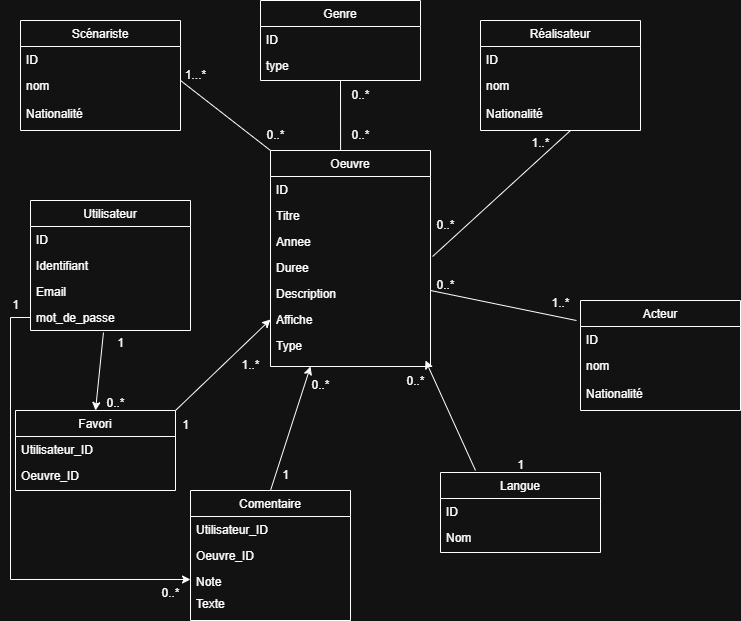

The diagram above was exported from draw.io. Its source (the exported page's mxGraphModel, read from the mxfile embedded in the PNG):
<mxGraphModel dx="1426" dy="743" grid="1" gridSize="10" guides="1" tooltips="1" connect="1" arrows="1" fold="1" page="1" pageScale="1" pageWidth="827" pageHeight="1169" math="0" shadow="0">
  <root>
    <mxCell id="WIyWlLk6GJQsqaUBKTNV-0" />
    <mxCell id="WIyWlLk6GJQsqaUBKTNV-1" parent="WIyWlLk6GJQsqaUBKTNV-0" />
    <mxCell id="zkfFHV4jXpPFQw0GAbJ--17" value="Oeuvre" style="swimlane;fontStyle=0;align=center;verticalAlign=top;childLayout=stackLayout;horizontal=1;startSize=26;horizontalStack=0;resizeParent=1;resizeLast=0;collapsible=1;marginBottom=0;rounded=0;shadow=0;strokeWidth=1;" parent="WIyWlLk6GJQsqaUBKTNV-1" vertex="1">
      <mxGeometry x="290" y="160" width="160" height="216" as="geometry">
        <mxRectangle x="550" y="160" width="160" height="26" as="alternateBounds" />
      </mxGeometry>
    </mxCell>
    <mxCell id="zkfFHV4jXpPFQw0GAbJ--18" value="ID" style="text;align=left;verticalAlign=top;spacingLeft=4;spacingRight=4;overflow=hidden;rotatable=0;points=[[0,0.5],[1,0.5]];portConstraint=eastwest;" parent="zkfFHV4jXpPFQw0GAbJ--17" vertex="1">
      <mxGeometry y="26" width="160" height="26" as="geometry" />
    </mxCell>
    <mxCell id="zkfFHV4jXpPFQw0GAbJ--19" value="Titre" style="text;align=left;verticalAlign=top;spacingLeft=4;spacingRight=4;overflow=hidden;rotatable=0;points=[[0,0.5],[1,0.5]];portConstraint=eastwest;rounded=0;shadow=0;html=0;" parent="zkfFHV4jXpPFQw0GAbJ--17" vertex="1">
      <mxGeometry y="52" width="160" height="26" as="geometry" />
    </mxCell>
    <mxCell id="zkfFHV4jXpPFQw0GAbJ--20" value="Annee" style="text;align=left;verticalAlign=top;spacingLeft=4;spacingRight=4;overflow=hidden;rotatable=0;points=[[0,0.5],[1,0.5]];portConstraint=eastwest;rounded=0;shadow=0;html=0;" parent="zkfFHV4jXpPFQw0GAbJ--17" vertex="1">
      <mxGeometry y="78" width="160" height="26" as="geometry" />
    </mxCell>
    <mxCell id="zkfFHV4jXpPFQw0GAbJ--21" value="Duree" style="text;align=left;verticalAlign=top;spacingLeft=4;spacingRight=4;overflow=hidden;rotatable=0;points=[[0,0.5],[1,0.5]];portConstraint=eastwest;rounded=0;shadow=0;html=0;" parent="zkfFHV4jXpPFQw0GAbJ--17" vertex="1">
      <mxGeometry y="104" width="160" height="26" as="geometry" />
    </mxCell>
    <mxCell id="zkfFHV4jXpPFQw0GAbJ--22" value="Description" style="text;align=left;verticalAlign=top;spacingLeft=4;spacingRight=4;overflow=hidden;rotatable=0;points=[[0,0.5],[1,0.5]];portConstraint=eastwest;rounded=0;shadow=0;html=0;" parent="zkfFHV4jXpPFQw0GAbJ--17" vertex="1">
      <mxGeometry y="130" width="160" height="26" as="geometry" />
    </mxCell>
    <mxCell id="zkfFHV4jXpPFQw0GAbJ--24" value="Affiche " style="text;align=left;verticalAlign=top;spacingLeft=4;spacingRight=4;overflow=hidden;rotatable=0;points=[[0,0.5],[1,0.5]];portConstraint=eastwest;" parent="zkfFHV4jXpPFQw0GAbJ--17" vertex="1">
      <mxGeometry y="156" width="160" height="26" as="geometry" />
    </mxCell>
    <mxCell id="zkfFHV4jXpPFQw0GAbJ--25" value="Type" style="text;align=left;verticalAlign=top;spacingLeft=4;spacingRight=4;overflow=hidden;rotatable=0;points=[[0,0.5],[1,0.5]];portConstraint=eastwest;" parent="zkfFHV4jXpPFQw0GAbJ--17" vertex="1">
      <mxGeometry y="182" width="160" height="26" as="geometry" />
    </mxCell>
    <mxCell id="JED-cysDRxxhzXfRrdxD-64" value="Genre" style="swimlane;fontStyle=0;align=center;verticalAlign=top;childLayout=stackLayout;horizontal=1;startSize=26;horizontalStack=0;resizeParent=1;resizeLast=0;collapsible=1;marginBottom=0;rounded=0;shadow=0;strokeWidth=1;" parent="WIyWlLk6GJQsqaUBKTNV-1" vertex="1">
      <mxGeometry x="280" y="10" width="160" height="80" as="geometry">
        <mxRectangle x="550" y="140" width="160" height="26" as="alternateBounds" />
      </mxGeometry>
    </mxCell>
    <mxCell id="JED-cysDRxxhzXfRrdxD-65" value="ID" style="text;align=left;verticalAlign=top;spacingLeft=4;spacingRight=4;overflow=hidden;rotatable=0;points=[[0,0.5],[1,0.5]];portConstraint=eastwest;" parent="JED-cysDRxxhzXfRrdxD-64" vertex="1">
      <mxGeometry y="26" width="160" height="26" as="geometry" />
    </mxCell>
    <mxCell id="JED-cysDRxxhzXfRrdxD-66" value="type" style="text;align=left;verticalAlign=top;spacingLeft=4;spacingRight=4;overflow=hidden;rotatable=0;points=[[0,0.5],[1,0.5]];portConstraint=eastwest;rounded=0;shadow=0;html=0;" parent="JED-cysDRxxhzXfRrdxD-64" vertex="1">
      <mxGeometry y="52" width="160" height="26" as="geometry" />
    </mxCell>
    <mxCell id="JED-cysDRxxhzXfRrdxD-72" value="Utilisateur" style="swimlane;fontStyle=0;align=center;verticalAlign=top;childLayout=stackLayout;horizontal=1;startSize=26;horizontalStack=0;resizeParent=1;resizeLast=0;collapsible=1;marginBottom=0;rounded=0;shadow=0;strokeWidth=1;" parent="WIyWlLk6GJQsqaUBKTNV-1" vertex="1">
      <mxGeometry x="50" y="210" width="160" height="130" as="geometry">
        <mxRectangle x="550" y="140" width="160" height="26" as="alternateBounds" />
      </mxGeometry>
    </mxCell>
    <mxCell id="JED-cysDRxxhzXfRrdxD-73" value="ID" style="text;align=left;verticalAlign=top;spacingLeft=4;spacingRight=4;overflow=hidden;rotatable=0;points=[[0,0.5],[1,0.5]];portConstraint=eastwest;" parent="JED-cysDRxxhzXfRrdxD-72" vertex="1">
      <mxGeometry y="26" width="160" height="26" as="geometry" />
    </mxCell>
    <mxCell id="JED-cysDRxxhzXfRrdxD-74" value="Identifiant" style="text;align=left;verticalAlign=top;spacingLeft=4;spacingRight=4;overflow=hidden;rotatable=0;points=[[0,0.5],[1,0.5]];portConstraint=eastwest;rounded=0;shadow=0;html=0;" parent="JED-cysDRxxhzXfRrdxD-72" vertex="1">
      <mxGeometry y="52" width="160" height="26" as="geometry" />
    </mxCell>
    <mxCell id="JED-cysDRxxhzXfRrdxD-75" value="Email" style="text;align=left;verticalAlign=top;spacingLeft=4;spacingRight=4;overflow=hidden;rotatable=0;points=[[0,0.5],[1,0.5]];portConstraint=eastwest;rounded=0;shadow=0;html=0;" parent="JED-cysDRxxhzXfRrdxD-72" vertex="1">
      <mxGeometry y="78" width="160" height="26" as="geometry" />
    </mxCell>
    <mxCell id="JED-cysDRxxhzXfRrdxD-76" value="mot_de_passe" style="text;align=left;verticalAlign=top;spacingLeft=4;spacingRight=4;overflow=hidden;rotatable=0;points=[[0,0.5],[1,0.5]];portConstraint=eastwest;rounded=0;shadow=0;html=0;" parent="JED-cysDRxxhzXfRrdxD-72" vertex="1">
      <mxGeometry y="104" width="160" height="26" as="geometry" />
    </mxCell>
    <mxCell id="JED-cysDRxxhzXfRrdxD-80" value="Comentaire" style="swimlane;fontStyle=0;align=center;verticalAlign=top;childLayout=stackLayout;horizontal=1;startSize=26;horizontalStack=0;resizeParent=1;resizeLast=0;collapsible=1;marginBottom=0;rounded=0;shadow=0;strokeWidth=1;" parent="WIyWlLk6GJQsqaUBKTNV-1" vertex="1">
      <mxGeometry x="210" y="500" width="160" height="130" as="geometry">
        <mxRectangle x="550" y="140" width="160" height="26" as="alternateBounds" />
      </mxGeometry>
    </mxCell>
    <mxCell id="JED-cysDRxxhzXfRrdxD-81" value="Utilisateur_ID" style="text;align=left;verticalAlign=top;spacingLeft=4;spacingRight=4;overflow=hidden;rotatable=0;points=[[0,0.5],[1,0.5]];portConstraint=eastwest;" parent="JED-cysDRxxhzXfRrdxD-80" vertex="1">
      <mxGeometry y="26" width="160" height="26" as="geometry" />
    </mxCell>
    <mxCell id="JED-cysDRxxhzXfRrdxD-82" value="Oeuvre_ID" style="text;align=left;verticalAlign=top;spacingLeft=4;spacingRight=4;overflow=hidden;rotatable=0;points=[[0,0.5],[1,0.5]];portConstraint=eastwest;rounded=0;shadow=0;html=0;" parent="JED-cysDRxxhzXfRrdxD-80" vertex="1">
      <mxGeometry y="52" width="160" height="26" as="geometry" />
    </mxCell>
    <mxCell id="JED-cysDRxxhzXfRrdxD-83" value="Note" style="text;align=left;verticalAlign=top;spacingLeft=4;spacingRight=4;overflow=hidden;rotatable=0;points=[[0,0.5],[1,0.5]];portConstraint=eastwest;rounded=0;shadow=0;html=0;" parent="JED-cysDRxxhzXfRrdxD-80" vertex="1">
      <mxGeometry y="78" width="160" height="22" as="geometry" />
    </mxCell>
    <mxCell id="JED-cysDRxxhzXfRrdxD-89" value="Texte" style="text;align=left;verticalAlign=top;spacingLeft=4;spacingRight=4;overflow=hidden;rotatable=0;points=[[0,0.5],[1,0.5]];portConstraint=eastwest;rounded=0;shadow=0;html=0;" parent="JED-cysDRxxhzXfRrdxD-80" vertex="1">
      <mxGeometry y="100" width="160" height="20" as="geometry" />
    </mxCell>
    <mxCell id="JED-cysDRxxhzXfRrdxD-90" value="Langue" style="swimlane;fontStyle=0;align=center;verticalAlign=top;childLayout=stackLayout;horizontal=1;startSize=26;horizontalStack=0;resizeParent=1;resizeLast=0;collapsible=1;marginBottom=0;rounded=0;shadow=0;strokeWidth=1;" parent="WIyWlLk6GJQsqaUBKTNV-1" vertex="1">
      <mxGeometry x="460" y="482" width="160" height="80" as="geometry">
        <mxRectangle x="550" y="140" width="160" height="26" as="alternateBounds" />
      </mxGeometry>
    </mxCell>
    <mxCell id="JED-cysDRxxhzXfRrdxD-91" value="ID" style="text;align=left;verticalAlign=top;spacingLeft=4;spacingRight=4;overflow=hidden;rotatable=0;points=[[0,0.5],[1,0.5]];portConstraint=eastwest;" parent="JED-cysDRxxhzXfRrdxD-90" vertex="1">
      <mxGeometry y="26" width="160" height="26" as="geometry" />
    </mxCell>
    <mxCell id="JED-cysDRxxhzXfRrdxD-92" value="Nom" style="text;align=left;verticalAlign=top;spacingLeft=4;spacingRight=4;overflow=hidden;rotatable=0;points=[[0,0.5],[1,0.5]];portConstraint=eastwest;rounded=0;shadow=0;html=0;" parent="JED-cysDRxxhzXfRrdxD-90" vertex="1">
      <mxGeometry y="52" width="160" height="26" as="geometry" />
    </mxCell>
    <mxCell id="JED-cysDRxxhzXfRrdxD-93" value="Acteur" style="swimlane;fontStyle=0;align=center;verticalAlign=top;childLayout=stackLayout;horizontal=1;startSize=26;horizontalStack=0;resizeParent=1;resizeLast=0;collapsible=1;marginBottom=0;rounded=0;shadow=0;strokeWidth=1;" parent="WIyWlLk6GJQsqaUBKTNV-1" vertex="1">
      <mxGeometry x="600" y="310" width="160" height="110" as="geometry">
        <mxRectangle x="550" y="140" width="160" height="26" as="alternateBounds" />
      </mxGeometry>
    </mxCell>
    <mxCell id="JED-cysDRxxhzXfRrdxD-94" value="ID" style="text;align=left;verticalAlign=top;spacingLeft=4;spacingRight=4;overflow=hidden;rotatable=0;points=[[0,0.5],[1,0.5]];portConstraint=eastwest;" parent="JED-cysDRxxhzXfRrdxD-93" vertex="1">
      <mxGeometry y="26" width="160" height="26" as="geometry" />
    </mxCell>
    <mxCell id="JED-cysDRxxhzXfRrdxD-95" value="nom" style="text;align=left;verticalAlign=top;spacingLeft=4;spacingRight=4;overflow=hidden;rotatable=0;points=[[0,0.5],[1,0.5]];portConstraint=eastwest;rounded=0;shadow=0;html=0;" parent="JED-cysDRxxhzXfRrdxD-93" vertex="1">
      <mxGeometry y="52" width="160" height="28" as="geometry" />
    </mxCell>
    <mxCell id="JED-cysDRxxhzXfRrdxD-96" value="Nationalité" style="text;align=left;verticalAlign=top;spacingLeft=4;spacingRight=4;overflow=hidden;rotatable=0;points=[[0,0.5],[1,0.5]];portConstraint=eastwest;rounded=0;shadow=0;html=0;" parent="JED-cysDRxxhzXfRrdxD-93" vertex="1">
      <mxGeometry y="80" width="160" height="28" as="geometry" />
    </mxCell>
    <mxCell id="JED-cysDRxxhzXfRrdxD-97" value="Réalisateur" style="swimlane;fontStyle=0;align=center;verticalAlign=top;childLayout=stackLayout;horizontal=1;startSize=26;horizontalStack=0;resizeParent=1;resizeLast=0;collapsible=1;marginBottom=0;rounded=0;shadow=0;strokeWidth=1;" parent="WIyWlLk6GJQsqaUBKTNV-1" vertex="1">
      <mxGeometry x="500" y="30" width="160" height="110" as="geometry">
        <mxRectangle x="550" y="140" width="160" height="26" as="alternateBounds" />
      </mxGeometry>
    </mxCell>
    <mxCell id="JED-cysDRxxhzXfRrdxD-98" value="ID" style="text;align=left;verticalAlign=top;spacingLeft=4;spacingRight=4;overflow=hidden;rotatable=0;points=[[0,0.5],[1,0.5]];portConstraint=eastwest;" parent="JED-cysDRxxhzXfRrdxD-97" vertex="1">
      <mxGeometry y="26" width="160" height="26" as="geometry" />
    </mxCell>
    <mxCell id="JED-cysDRxxhzXfRrdxD-99" value="nom" style="text;align=left;verticalAlign=top;spacingLeft=4;spacingRight=4;overflow=hidden;rotatable=0;points=[[0,0.5],[1,0.5]];portConstraint=eastwest;rounded=0;shadow=0;html=0;" parent="JED-cysDRxxhzXfRrdxD-97" vertex="1">
      <mxGeometry y="52" width="160" height="28" as="geometry" />
    </mxCell>
    <mxCell id="JED-cysDRxxhzXfRrdxD-100" value="Nationalité" style="text;align=left;verticalAlign=top;spacingLeft=4;spacingRight=4;overflow=hidden;rotatable=0;points=[[0,0.5],[1,0.5]];portConstraint=eastwest;rounded=0;shadow=0;html=0;" parent="JED-cysDRxxhzXfRrdxD-97" vertex="1">
      <mxGeometry y="80" width="160" height="28" as="geometry" />
    </mxCell>
    <mxCell id="JED-cysDRxxhzXfRrdxD-101" value="Scénariste" style="swimlane;fontStyle=0;align=center;verticalAlign=top;childLayout=stackLayout;horizontal=1;startSize=26;horizontalStack=0;resizeParent=1;resizeLast=0;collapsible=1;marginBottom=0;rounded=0;shadow=0;strokeWidth=1;" parent="WIyWlLk6GJQsqaUBKTNV-1" vertex="1">
      <mxGeometry x="40" y="30" width="160" height="110" as="geometry">
        <mxRectangle x="550" y="140" width="160" height="26" as="alternateBounds" />
      </mxGeometry>
    </mxCell>
    <mxCell id="JED-cysDRxxhzXfRrdxD-102" value="ID" style="text;align=left;verticalAlign=top;spacingLeft=4;spacingRight=4;overflow=hidden;rotatable=0;points=[[0,0.5],[1,0.5]];portConstraint=eastwest;" parent="JED-cysDRxxhzXfRrdxD-101" vertex="1">
      <mxGeometry y="26" width="160" height="26" as="geometry" />
    </mxCell>
    <mxCell id="JED-cysDRxxhzXfRrdxD-128" value="" style="endArrow=none;html=1;rounded=0;exitX=0;exitY=0;exitDx=0;exitDy=0;" parent="JED-cysDRxxhzXfRrdxD-101" source="zkfFHV4jXpPFQw0GAbJ--17" edge="1">
      <mxGeometry width="50" height="50" relative="1" as="geometry">
        <mxPoint x="110" y="110" as="sourcePoint" />
        <mxPoint x="160" y="60" as="targetPoint" />
      </mxGeometry>
    </mxCell>
    <mxCell id="JED-cysDRxxhzXfRrdxD-103" value="nom" style="text;align=left;verticalAlign=top;spacingLeft=4;spacingRight=4;overflow=hidden;rotatable=0;points=[[0,0.5],[1,0.5]];portConstraint=eastwest;rounded=0;shadow=0;html=0;" parent="JED-cysDRxxhzXfRrdxD-101" vertex="1">
      <mxGeometry y="52" width="160" height="28" as="geometry" />
    </mxCell>
    <mxCell id="JED-cysDRxxhzXfRrdxD-104" value="Nationalité" style="text;align=left;verticalAlign=top;spacingLeft=4;spacingRight=4;overflow=hidden;rotatable=0;points=[[0,0.5],[1,0.5]];portConstraint=eastwest;rounded=0;shadow=0;html=0;" parent="JED-cysDRxxhzXfRrdxD-101" vertex="1">
      <mxGeometry y="80" width="160" height="28" as="geometry" />
    </mxCell>
    <mxCell id="JED-cysDRxxhzXfRrdxD-105" value="" style="endArrow=none;html=1;rounded=0;exitX=0.438;exitY=0;exitDx=0;exitDy=0;exitPerimeter=0;" parent="WIyWlLk6GJQsqaUBKTNV-1" source="zkfFHV4jXpPFQw0GAbJ--17" edge="1">
      <mxGeometry width="50" height="50" relative="1" as="geometry">
        <mxPoint x="310" y="140" as="sourcePoint" />
        <mxPoint x="360" y="90" as="targetPoint" />
      </mxGeometry>
    </mxCell>
    <mxCell id="JED-cysDRxxhzXfRrdxD-106" value="0..*" style="text;html=1;align=center;verticalAlign=middle;resizable=0;points=[];autosize=1;strokeColor=none;fillColor=none;" parent="WIyWlLk6GJQsqaUBKTNV-1" vertex="1">
      <mxGeometry x="360" y="90" width="40" height="30" as="geometry" />
    </mxCell>
    <mxCell id="JED-cysDRxxhzXfRrdxD-107" value="0..*" style="text;html=1;align=center;verticalAlign=middle;resizable=0;points=[];autosize=1;strokeColor=none;fillColor=none;" parent="WIyWlLk6GJQsqaUBKTNV-1" vertex="1">
      <mxGeometry x="360" y="130" width="40" height="30" as="geometry" />
    </mxCell>
    <mxCell id="JED-cysDRxxhzXfRrdxD-109" value="1" style="text;html=1;align=center;verticalAlign=middle;resizable=0;points=[];autosize=1;strokeColor=none;fillColor=none;" parent="WIyWlLk6GJQsqaUBKTNV-1" vertex="1">
      <mxGeometry x="525" y="460" width="30" height="30" as="geometry" />
    </mxCell>
    <mxCell id="JED-cysDRxxhzXfRrdxD-110" value="0..*" style="text;html=1;align=center;verticalAlign=middle;resizable=0;points=[];autosize=1;strokeColor=none;fillColor=none;" parent="WIyWlLk6GJQsqaUBKTNV-1" vertex="1">
      <mxGeometry x="415" y="376" width="40" height="30" as="geometry" />
    </mxCell>
    <mxCell id="JED-cysDRxxhzXfRrdxD-111" value="" style="endArrow=none;html=1;rounded=0;exitX=1.013;exitY=0.077;exitDx=0;exitDy=0;exitPerimeter=0;" parent="WIyWlLk6GJQsqaUBKTNV-1" source="zkfFHV4jXpPFQw0GAbJ--21" edge="1">
      <mxGeometry width="50" height="50" relative="1" as="geometry">
        <mxPoint x="540" y="190" as="sourcePoint" />
        <mxPoint x="590" y="140" as="targetPoint" />
      </mxGeometry>
    </mxCell>
    <mxCell id="JED-cysDRxxhzXfRrdxD-112" value="1..*" style="text;html=1;align=center;verticalAlign=middle;resizable=0;points=[];autosize=1;strokeColor=none;fillColor=none;" parent="WIyWlLk6GJQsqaUBKTNV-1" vertex="1">
      <mxGeometry x="540" y="138" width="40" height="30" as="geometry" />
    </mxCell>
    <mxCell id="JED-cysDRxxhzXfRrdxD-113" value="0..*" style="text;html=1;align=center;verticalAlign=middle;resizable=0;points=[];autosize=1;strokeColor=none;fillColor=none;" parent="WIyWlLk6GJQsqaUBKTNV-1" vertex="1">
      <mxGeometry x="445" y="220" width="40" height="30" as="geometry" />
    </mxCell>
    <mxCell id="JED-cysDRxxhzXfRrdxD-115" value="1" style="text;html=1;align=center;verticalAlign=middle;resizable=0;points=[];autosize=1;strokeColor=none;fillColor=none;" parent="WIyWlLk6GJQsqaUBKTNV-1" vertex="1">
      <mxGeometry x="190" y="420" width="30" height="30" as="geometry" />
    </mxCell>
    <mxCell id="JED-cysDRxxhzXfRrdxD-116" value="1..*" style="text;html=1;align=center;verticalAlign=middle;resizable=0;points=[];autosize=1;strokeColor=none;fillColor=none;" parent="WIyWlLk6GJQsqaUBKTNV-1" vertex="1">
      <mxGeometry x="250" y="360" width="40" height="30" as="geometry" />
    </mxCell>
    <mxCell id="JED-cysDRxxhzXfRrdxD-117" value="" style="endArrow=classic;html=1;rounded=0;entryX=0;entryY=0.5;entryDx=0;entryDy=0;exitX=1;exitY=0;exitDx=0;exitDy=0;" parent="WIyWlLk6GJQsqaUBKTNV-1" source="JED-cysDRxxhzXfRrdxD-133" target="zkfFHV4jXpPFQw0GAbJ--24" edge="1">
      <mxGeometry width="50" height="50" relative="1" as="geometry">
        <mxPoint x="192.99" y="404.5" as="sourcePoint" />
        <mxPoint x="100" y="404.5" as="targetPoint" />
        <Array as="points" />
      </mxGeometry>
    </mxCell>
    <mxCell id="JED-cysDRxxhzXfRrdxD-120" value="" style="endArrow=classic;html=1;rounded=0;" parent="WIyWlLk6GJQsqaUBKTNV-1" edge="1">
      <mxGeometry width="50" height="50" relative="1" as="geometry">
        <mxPoint x="495" y="480" as="sourcePoint" />
        <mxPoint x="445" y="370" as="targetPoint" />
      </mxGeometry>
    </mxCell>
    <mxCell id="JED-cysDRxxhzXfRrdxD-121" value="" style="endArrow=classic;html=1;rounded=0;entryX=0.25;entryY=1;entryDx=0;entryDy=0;exitX=0.5;exitY=0;exitDx=0;exitDy=0;" parent="WIyWlLk6GJQsqaUBKTNV-1" source="JED-cysDRxxhzXfRrdxD-80" target="zkfFHV4jXpPFQw0GAbJ--17" edge="1">
      <mxGeometry width="50" height="50" relative="1" as="geometry">
        <mxPoint x="290" y="490" as="sourcePoint" />
        <mxPoint x="240" y="440" as="targetPoint" />
        <Array as="points" />
      </mxGeometry>
    </mxCell>
    <mxCell id="JED-cysDRxxhzXfRrdxD-122" value="1" style="text;html=1;align=center;verticalAlign=middle;resizable=0;points=[];autosize=1;strokeColor=none;fillColor=none;" parent="WIyWlLk6GJQsqaUBKTNV-1" vertex="1">
      <mxGeometry x="290" y="470" width="30" height="30" as="geometry" />
    </mxCell>
    <mxCell id="JED-cysDRxxhzXfRrdxD-123" value="0..*" style="text;html=1;align=center;verticalAlign=middle;resizable=0;points=[];autosize=1;strokeColor=none;fillColor=none;" parent="WIyWlLk6GJQsqaUBKTNV-1" vertex="1">
      <mxGeometry x="320" y="380" width="40" height="30" as="geometry" />
    </mxCell>
    <mxCell id="JED-cysDRxxhzXfRrdxD-124" value="" style="endArrow=none;html=1;rounded=0;exitX=1;exitY=0.5;exitDx=0;exitDy=0;entryX=-0.025;entryY=0.182;entryDx=0;entryDy=0;entryPerimeter=0;" parent="WIyWlLk6GJQsqaUBKTNV-1" target="JED-cysDRxxhzXfRrdxD-93" edge="1">
      <mxGeometry width="50" height="50" relative="1" as="geometry">
        <mxPoint x="450" y="300" as="sourcePoint" />
        <mxPoint x="610" y="265" as="targetPoint" />
      </mxGeometry>
    </mxCell>
    <mxCell id="JED-cysDRxxhzXfRrdxD-126" value="1..*&lt;div&gt;&lt;br&gt;&lt;/div&gt;" style="text;html=1;align=center;verticalAlign=middle;resizable=0;points=[];autosize=1;strokeColor=none;fillColor=none;" parent="WIyWlLk6GJQsqaUBKTNV-1" vertex="1">
      <mxGeometry x="560" y="300" width="40" height="40" as="geometry" />
    </mxCell>
    <mxCell id="JED-cysDRxxhzXfRrdxD-129" value="1...*" style="text;html=1;align=center;verticalAlign=middle;resizable=0;points=[];autosize=1;strokeColor=none;fillColor=none;" parent="WIyWlLk6GJQsqaUBKTNV-1" vertex="1">
      <mxGeometry x="195" y="70" width="40" height="30" as="geometry" />
    </mxCell>
    <mxCell id="JED-cysDRxxhzXfRrdxD-130" value="0..*" style="text;html=1;align=center;verticalAlign=middle;resizable=0;points=[];autosize=1;strokeColor=none;fillColor=none;" parent="WIyWlLk6GJQsqaUBKTNV-1" vertex="1">
      <mxGeometry x="275" y="130" width="40" height="30" as="geometry" />
    </mxCell>
    <mxCell id="JED-cysDRxxhzXfRrdxD-133" value="Favori" style="swimlane;fontStyle=0;align=center;verticalAlign=top;childLayout=stackLayout;horizontal=1;startSize=26;horizontalStack=0;resizeParent=1;resizeLast=0;collapsible=1;marginBottom=0;rounded=0;shadow=0;strokeWidth=1;" parent="WIyWlLk6GJQsqaUBKTNV-1" vertex="1">
      <mxGeometry x="35" y="420" width="160" height="80" as="geometry">
        <mxRectangle x="550" y="140" width="160" height="26" as="alternateBounds" />
      </mxGeometry>
    </mxCell>
    <mxCell id="JED-cysDRxxhzXfRrdxD-134" value="Utilisateur_ID" style="text;align=left;verticalAlign=top;spacingLeft=4;spacingRight=4;overflow=hidden;rotatable=0;points=[[0,0.5],[1,0.5]];portConstraint=eastwest;" parent="JED-cysDRxxhzXfRrdxD-133" vertex="1">
      <mxGeometry y="26" width="160" height="26" as="geometry" />
    </mxCell>
    <mxCell id="JED-cysDRxxhzXfRrdxD-135" value="Oeuvre_ID " style="text;align=left;verticalAlign=top;spacingLeft=4;spacingRight=4;overflow=hidden;rotatable=0;points=[[0,0.5],[1,0.5]];portConstraint=eastwest;rounded=0;shadow=0;html=0;" parent="JED-cysDRxxhzXfRrdxD-133" vertex="1">
      <mxGeometry y="52" width="160" height="26" as="geometry" />
    </mxCell>
    <mxCell id="JED-cysDRxxhzXfRrdxD-137" value="" style="endArrow=classic;html=1;rounded=0;entryX=0.5;entryY=0;entryDx=0;entryDy=0;exitX=0.456;exitY=1.077;exitDx=0;exitDy=0;exitPerimeter=0;" parent="WIyWlLk6GJQsqaUBKTNV-1" source="JED-cysDRxxhzXfRrdxD-76" target="JED-cysDRxxhzXfRrdxD-133" edge="1">
      <mxGeometry width="50" height="50" relative="1" as="geometry">
        <mxPoint x="130" y="350" as="sourcePoint" />
        <mxPoint x="170" y="290" as="targetPoint" />
      </mxGeometry>
    </mxCell>
    <mxCell id="JED-cysDRxxhzXfRrdxD-138" value="1" style="text;html=1;align=center;verticalAlign=middle;resizable=0;points=[];autosize=1;strokeColor=none;fillColor=none;" parent="WIyWlLk6GJQsqaUBKTNV-1" vertex="1">
      <mxGeometry x="125" y="338" width="30" height="30" as="geometry" />
    </mxCell>
    <mxCell id="JED-cysDRxxhzXfRrdxD-139" value="0..*" style="text;html=1;align=center;verticalAlign=middle;resizable=0;points=[];autosize=1;strokeColor=none;fillColor=none;" parent="WIyWlLk6GJQsqaUBKTNV-1" vertex="1">
      <mxGeometry x="115" y="398" width="40" height="30" as="geometry" />
    </mxCell>
    <mxCell id="JED-cysDRxxhzXfRrdxD-140" style="edgeStyle=orthogonalEdgeStyle;rounded=0;orthogonalLoop=1;jettySize=auto;html=1;exitX=0;exitY=0.5;exitDx=0;exitDy=0;entryX=0;entryY=0.5;entryDx=0;entryDy=0;" parent="WIyWlLk6GJQsqaUBKTNV-1" source="JED-cysDRxxhzXfRrdxD-76" target="JED-cysDRxxhzXfRrdxD-83" edge="1">
      <mxGeometry relative="1" as="geometry" />
    </mxCell>
    <mxCell id="JED-cysDRxxhzXfRrdxD-141" value="1" style="text;html=1;align=center;verticalAlign=middle;resizable=0;points=[];autosize=1;strokeColor=none;fillColor=none;" parent="WIyWlLk6GJQsqaUBKTNV-1" vertex="1">
      <mxGeometry x="20" y="300" width="30" height="30" as="geometry" />
    </mxCell>
    <mxCell id="JED-cysDRxxhzXfRrdxD-142" value="0..*" style="text;html=1;align=center;verticalAlign=middle;resizable=0;points=[];autosize=1;strokeColor=none;fillColor=none;" parent="WIyWlLk6GJQsqaUBKTNV-1" vertex="1">
      <mxGeometry x="170" y="588" width="40" height="30" as="geometry" />
    </mxCell>
    <mxCell id="JED-cysDRxxhzXfRrdxD-145" value="0..*" style="text;html=1;align=center;verticalAlign=middle;resizable=0;points=[];autosize=1;strokeColor=none;fillColor=none;" parent="WIyWlLk6GJQsqaUBKTNV-1" vertex="1">
      <mxGeometry x="445" y="280" width="40" height="30" as="geometry" />
    </mxCell>
  </root>
</mxGraphModel>